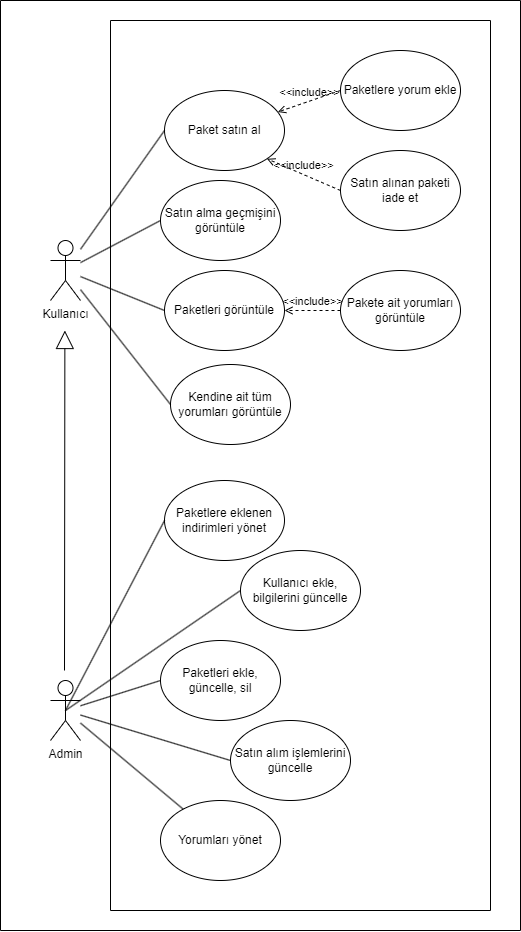

The diagram above was exported from draw.io. Its source (the exported page's mxGraphModel, read from the mxfile embedded in the PNG):
<mxGraphModel dx="1518" dy="624" grid="1" gridSize="10" guides="1" tooltips="1" connect="1" arrows="1" fold="1" page="1" pageScale="1" pageWidth="827" pageHeight="1169" math="0" shadow="0">
  <root>
    <mxCell id="0" />
    <mxCell id="1" parent="0" />
    <mxCell id="In6YSG1CUiWNGkUzSAQ0-8" value="" style="swimlane;startSize=0;" vertex="1" parent="1">
      <mxGeometry x="200" y="190" width="380" height="890" as="geometry" />
    </mxCell>
    <mxCell id="In6YSG1CUiWNGkUzSAQ0-10" value="Paket satın al" style="ellipse;whiteSpace=wrap;html=1;" vertex="1" parent="In6YSG1CUiWNGkUzSAQ0-8">
      <mxGeometry x="54" y="70" width="120" height="80" as="geometry" />
    </mxCell>
    <mxCell id="In6YSG1CUiWNGkUzSAQ0-12" value="Satın alınan paketi iade et" style="ellipse;whiteSpace=wrap;html=1;" vertex="1" parent="In6YSG1CUiWNGkUzSAQ0-8">
      <mxGeometry x="230" y="130" width="120" height="80" as="geometry" />
    </mxCell>
    <mxCell id="In6YSG1CUiWNGkUzSAQ0-25" value="Paketlere yorum ekle" style="ellipse;whiteSpace=wrap;html=1;" vertex="1" parent="In6YSG1CUiWNGkUzSAQ0-8">
      <mxGeometry x="230" y="30" width="120" height="80" as="geometry" />
    </mxCell>
    <mxCell id="In6YSG1CUiWNGkUzSAQ0-32" value="&amp;lt;&amp;lt;include&amp;gt;&amp;gt;" style="edgeStyle=none;html=1;endArrow=open;verticalAlign=bottom;dashed=1;labelBackgroundColor=none;rounded=0;entryX=1;entryY=1;entryDx=0;entryDy=0;exitX=0;exitY=0.5;exitDx=0;exitDy=0;" edge="1" parent="In6YSG1CUiWNGkUzSAQ0-8" source="In6YSG1CUiWNGkUzSAQ0-12" target="In6YSG1CUiWNGkUzSAQ0-10">
      <mxGeometry width="160" relative="1" as="geometry">
        <mxPoint x="60" y="170" as="sourcePoint" />
        <mxPoint x="220" y="170" as="targetPoint" />
      </mxGeometry>
    </mxCell>
    <mxCell id="In6YSG1CUiWNGkUzSAQ0-33" value="&amp;lt;&amp;lt;include&amp;gt;&amp;gt;" style="edgeStyle=none;html=1;endArrow=open;verticalAlign=bottom;dashed=1;labelBackgroundColor=none;rounded=0;exitX=0;exitY=0.5;exitDx=0;exitDy=0;" edge="1" parent="In6YSG1CUiWNGkUzSAQ0-8" source="In6YSG1CUiWNGkUzSAQ0-25" target="In6YSG1CUiWNGkUzSAQ0-10">
      <mxGeometry width="160" relative="1" as="geometry">
        <mxPoint x="150" y="170" as="sourcePoint" />
        <mxPoint x="310" y="170" as="targetPoint" />
      </mxGeometry>
    </mxCell>
    <mxCell id="In6YSG1CUiWNGkUzSAQ0-37" value="" style="edgeStyle=none;html=1;endArrow=none;verticalAlign=bottom;rounded=0;entryX=0;entryY=0.5;entryDx=0;entryDy=0;" edge="1" parent="1" source="In6YSG1CUiWNGkUzSAQ0-5" target="In6YSG1CUiWNGkUzSAQ0-10">
      <mxGeometry width="160" relative="1" as="geometry">
        <mxPoint x="350" y="440" as="sourcePoint" />
        <mxPoint x="510" y="440" as="targetPoint" />
      </mxGeometry>
    </mxCell>
    <mxCell id="In6YSG1CUiWNGkUzSAQ0-52" value="" style="swimlane;startSize=0;" vertex="1" parent="1">
      <mxGeometry x="90" y="170" width="520" height="930" as="geometry" />
    </mxCell>
    <mxCell id="In6YSG1CUiWNGkUzSAQ0-20" value="Paketlere eklenen indirimleri yönet" style="ellipse;whiteSpace=wrap;html=1;" vertex="1" parent="In6YSG1CUiWNGkUzSAQ0-52">
      <mxGeometry x="164" y="480" width="120" height="80" as="geometry" />
    </mxCell>
    <mxCell id="In6YSG1CUiWNGkUzSAQ0-21" value="Kullanıcı ekle, bilgilerini güncelle" style="ellipse;whiteSpace=wrap;html=1;" vertex="1" parent="In6YSG1CUiWNGkUzSAQ0-52">
      <mxGeometry x="240" y="550" width="120" height="80" as="geometry" />
    </mxCell>
    <mxCell id="In6YSG1CUiWNGkUzSAQ0-22" value="Paketleri ekle, güncelle, sil" style="ellipse;whiteSpace=wrap;html=1;" vertex="1" parent="In6YSG1CUiWNGkUzSAQ0-52">
      <mxGeometry x="160" y="640" width="120" height="80" as="geometry" />
    </mxCell>
    <mxCell id="In6YSG1CUiWNGkUzSAQ0-24" value="Satın alım işlemlerini güncelle" style="ellipse;whiteSpace=wrap;html=1;" vertex="1" parent="In6YSG1CUiWNGkUzSAQ0-52">
      <mxGeometry x="230" y="720" width="120" height="80" as="geometry" />
    </mxCell>
    <mxCell id="In6YSG1CUiWNGkUzSAQ0-46" value="Yorumları yönet" style="ellipse;whiteSpace=wrap;html=1;" vertex="1" parent="In6YSG1CUiWNGkUzSAQ0-52">
      <mxGeometry x="160" y="800" width="120" height="80" as="geometry" />
    </mxCell>
    <mxCell id="In6YSG1CUiWNGkUzSAQ0-16" value="Admin" style="shape=umlActor;verticalLabelPosition=bottom;verticalAlign=top;html=1;outlineConnect=0;" vertex="1" parent="In6YSG1CUiWNGkUzSAQ0-52">
      <mxGeometry x="50" y="680" width="30" height="60" as="geometry" />
    </mxCell>
    <mxCell id="In6YSG1CUiWNGkUzSAQ0-41" value="" style="edgeStyle=none;html=1;endArrow=none;verticalAlign=bottom;rounded=0;exitX=0.5;exitY=0.5;exitDx=0;exitDy=0;exitPerimeter=0;entryX=0;entryY=0.5;entryDx=0;entryDy=0;" edge="1" parent="In6YSG1CUiWNGkUzSAQ0-52" source="In6YSG1CUiWNGkUzSAQ0-16" target="In6YSG1CUiWNGkUzSAQ0-20">
      <mxGeometry width="160" relative="1" as="geometry">
        <mxPoint x="260" y="440" as="sourcePoint" />
        <mxPoint x="420" y="440" as="targetPoint" />
      </mxGeometry>
    </mxCell>
    <mxCell id="In6YSG1CUiWNGkUzSAQ0-42" value="" style="edgeStyle=none;html=1;endArrow=none;verticalAlign=bottom;rounded=0;exitX=0.5;exitY=0.5;exitDx=0;exitDy=0;exitPerimeter=0;entryX=0;entryY=0.5;entryDx=0;entryDy=0;" edge="1" parent="In6YSG1CUiWNGkUzSAQ0-52" source="In6YSG1CUiWNGkUzSAQ0-16" target="In6YSG1CUiWNGkUzSAQ0-21">
      <mxGeometry width="160" relative="1" as="geometry">
        <mxPoint x="75" y="590" as="sourcePoint" />
        <mxPoint x="174" y="530" as="targetPoint" />
      </mxGeometry>
    </mxCell>
    <mxCell id="In6YSG1CUiWNGkUzSAQ0-43" value="" style="edgeStyle=none;html=1;endArrow=none;verticalAlign=bottom;rounded=0;entryX=0;entryY=0.5;entryDx=0;entryDy=0;" edge="1" parent="In6YSG1CUiWNGkUzSAQ0-52" source="In6YSG1CUiWNGkUzSAQ0-16" target="In6YSG1CUiWNGkUzSAQ0-22">
      <mxGeometry width="160" relative="1" as="geometry">
        <mxPoint x="85" y="600" as="sourcePoint" />
        <mxPoint x="184" y="540" as="targetPoint" />
      </mxGeometry>
    </mxCell>
    <mxCell id="In6YSG1CUiWNGkUzSAQ0-44" value="" style="edgeStyle=none;html=1;endArrow=none;verticalAlign=bottom;rounded=0;entryX=0;entryY=0.5;entryDx=0;entryDy=0;" edge="1" parent="In6YSG1CUiWNGkUzSAQ0-52" source="In6YSG1CUiWNGkUzSAQ0-16" target="In6YSG1CUiWNGkUzSAQ0-24">
      <mxGeometry width="160" relative="1" as="geometry">
        <mxPoint x="95" y="610" as="sourcePoint" />
        <mxPoint x="194" y="550" as="targetPoint" />
      </mxGeometry>
    </mxCell>
    <mxCell id="In6YSG1CUiWNGkUzSAQ0-47" value="" style="edgeStyle=none;html=1;endArrow=none;verticalAlign=bottom;rounded=0;" edge="1" parent="In6YSG1CUiWNGkUzSAQ0-52" source="In6YSG1CUiWNGkUzSAQ0-16" target="In6YSG1CUiWNGkUzSAQ0-46">
      <mxGeometry width="160" relative="1" as="geometry">
        <mxPoint x="90" y="697" as="sourcePoint" />
        <mxPoint x="240" y="770" as="targetPoint" />
      </mxGeometry>
    </mxCell>
    <mxCell id="In6YSG1CUiWNGkUzSAQ0-9" value="Paketleri görüntüle" style="ellipse;whiteSpace=wrap;html=1;" vertex="1" parent="In6YSG1CUiWNGkUzSAQ0-52">
      <mxGeometry x="164" y="270" width="120" height="80" as="geometry" />
    </mxCell>
    <mxCell id="In6YSG1CUiWNGkUzSAQ0-27" value="Pakete ait yorumları görüntüle" style="ellipse;whiteSpace=wrap;html=1;" vertex="1" parent="In6YSG1CUiWNGkUzSAQ0-52">
      <mxGeometry x="340" y="270" width="120" height="80" as="geometry" />
    </mxCell>
    <mxCell id="In6YSG1CUiWNGkUzSAQ0-48" value="&amp;lt;&amp;lt;include&amp;gt;&amp;gt;" style="edgeStyle=none;html=1;endArrow=open;verticalAlign=bottom;dashed=1;labelBackgroundColor=none;rounded=0;entryX=1;entryY=0.5;entryDx=0;entryDy=0;" edge="1" parent="In6YSG1CUiWNGkUzSAQ0-52" source="In6YSG1CUiWNGkUzSAQ0-27" target="In6YSG1CUiWNGkUzSAQ0-9">
      <mxGeometry width="160" relative="1" as="geometry">
        <mxPoint x="350" y="170" as="sourcePoint" />
        <mxPoint x="276" y="138" as="targetPoint" />
      </mxGeometry>
    </mxCell>
    <mxCell id="In6YSG1CUiWNGkUzSAQ0-23" value="Satın alma geçmişini görüntüle" style="ellipse;whiteSpace=wrap;html=1;" vertex="1" parent="In6YSG1CUiWNGkUzSAQ0-52">
      <mxGeometry x="160" y="180" width="120" height="80" as="geometry" />
    </mxCell>
    <mxCell id="In6YSG1CUiWNGkUzSAQ0-30" value="Kendine ait tüm yorumları görüntüle" style="ellipse;whiteSpace=wrap;html=1;" vertex="1" parent="In6YSG1CUiWNGkUzSAQ0-52">
      <mxGeometry x="170" y="364" width="120" height="80" as="geometry" />
    </mxCell>
    <mxCell id="In6YSG1CUiWNGkUzSAQ0-5" value="Kullanıcı" style="shape=umlActor;verticalLabelPosition=bottom;verticalAlign=top;html=1;outlineConnect=0;" vertex="1" parent="In6YSG1CUiWNGkUzSAQ0-52">
      <mxGeometry x="50" y="240" width="30" height="60" as="geometry" />
    </mxCell>
    <mxCell id="In6YSG1CUiWNGkUzSAQ0-39" value="" style="edgeStyle=none;html=1;endArrow=none;verticalAlign=bottom;rounded=0;entryX=0;entryY=0.5;entryDx=0;entryDy=0;" edge="1" parent="In6YSG1CUiWNGkUzSAQ0-52" source="In6YSG1CUiWNGkUzSAQ0-5" target="In6YSG1CUiWNGkUzSAQ0-9">
      <mxGeometry width="160" relative="1" as="geometry">
        <mxPoint x="70" y="290" as="sourcePoint" />
        <mxPoint x="170" y="240" as="targetPoint" />
      </mxGeometry>
    </mxCell>
    <mxCell id="In6YSG1CUiWNGkUzSAQ0-38" value="" style="edgeStyle=none;html=1;endArrow=none;verticalAlign=bottom;rounded=0;entryX=0;entryY=0.5;entryDx=0;entryDy=0;" edge="1" parent="In6YSG1CUiWNGkUzSAQ0-52" source="In6YSG1CUiWNGkUzSAQ0-5" target="In6YSG1CUiWNGkUzSAQ0-23">
      <mxGeometry width="160" relative="1" as="geometry">
        <mxPoint x="75" y="300" as="sourcePoint" />
        <mxPoint x="174" y="130" as="targetPoint" />
      </mxGeometry>
    </mxCell>
    <mxCell id="In6YSG1CUiWNGkUzSAQ0-40" value="" style="edgeStyle=none;html=1;endArrow=none;verticalAlign=bottom;rounded=0;entryX=0;entryY=0.5;entryDx=0;entryDy=0;" edge="1" parent="In6YSG1CUiWNGkUzSAQ0-52" source="In6YSG1CUiWNGkUzSAQ0-5" target="In6YSG1CUiWNGkUzSAQ0-30">
      <mxGeometry width="160" relative="1" as="geometry">
        <mxPoint x="90" y="306" as="sourcePoint" />
        <mxPoint x="174" y="340" as="targetPoint" />
      </mxGeometry>
    </mxCell>
    <mxCell id="In6YSG1CUiWNGkUzSAQ0-36" value="" style="endArrow=block;endSize=16;endFill=0;html=1;rounded=0;" edge="1" parent="In6YSG1CUiWNGkUzSAQ0-52">
      <mxGeometry width="160" relative="1" as="geometry">
        <mxPoint x="64" y="670" as="sourcePoint" />
        <mxPoint x="64.38" y="330" as="targetPoint" />
      </mxGeometry>
    </mxCell>
  </root>
</mxGraphModel>